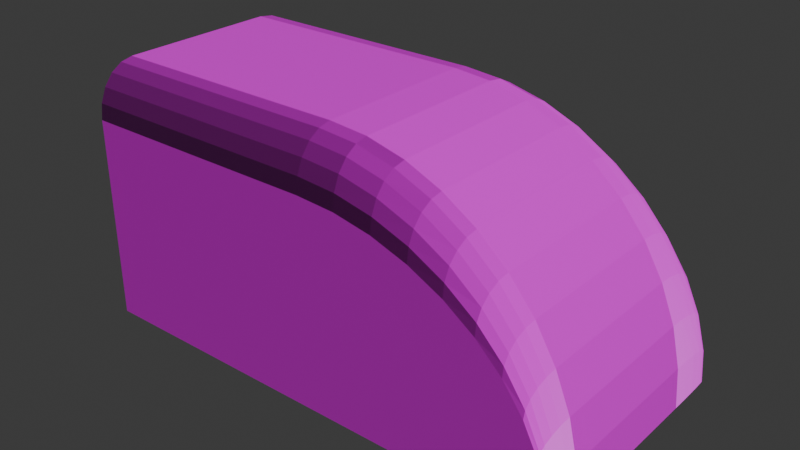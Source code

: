 # Source: FlatMoved.blend  (saved by Blender 4.1.24; exported with 4.5.12 LTS)
import bpy
from mathutils import Matrix  # noqa: F401  (used for matrix-valued properties, if any)

bpy.ops.wm.read_factory_settings(use_empty=True)
scene = bpy.context.scene
scene.name = 'Scene'

# ---- collections
col_collection = bpy.data.collections.new('Collection'); scene.collection.children.link(col_collection)

# ---- images (referenced by path relative to the original .blend; pixels are not part of the script)
import os
ASSET_DIR = os.environ.get("B2B_ASSET_DIR", "")  # directory of the original .blend (textures are referenced by path, not embedded)
HERE = os.path.dirname(os.path.abspath(__file__))  # packed textures are extracted next to this script under _unpacked/

def load_image(name, relpath, width, height, colorspace="sRGB"):
    """Load a texture the original file referenced (path relative to the .blend, or extracted next to this script)."""
    p = next((c for c in (os.path.join(HERE, relpath), os.path.join(ASSET_DIR, relpath)) if relpath and os.path.exists(c)), "")
    if p:
        img = bpy.data.images.load(p, check_existing=True)
        img.name = name
    else:  # same state as the original file: an image datablock whose file is absent (Cycles renders it pink)
        img = bpy.data.images.new(name, width, height)
        img.source = "FILE"
        img.filepath = "//" + (relpath or name)
    img.colorspace_settings.name = colorspace
    return img
img_looseconveyor_512_albedo_png = load_image('LooseConveyor-512-albedo.png', 'LooseConveyor-512-albedo.png', 1024, 1024, 'sRGB')
img_metal_0002_color_1k_jpg = load_image('metal_0002_color_1k.jpg', 'metal02/metal_0002_color_1k.jpg', 1024, 1024, 'sRGB')
img_metal_0060_normal_opengl_1k_png = load_image('metal_0060_normal_opengl_1k.png', 'Metal2/metal_0060_normal_opengl_1k.png', 1024, 1024, 'Non-Color')
img_flatconveyor_512_albedo_png = load_image('FlatConveyor-512-albedo.png', 'FlatConveyor-512-albedo.png', 1024, 1024, 'sRGB')
img_pipes_512_albedo_png = load_image('Pipes-512-albedo.png', 'Pipes-512-albedo.png', 1024, 1024, 'sRGB')

# ---- materials (node trees are filled in below, after node groups)
mat_defaultentrancemat = bpy.data.materials.new('DefaultEntranceMat')
mat_defaultentrancemat.alpha_threshold = 0.0
mat_defaultentrancemat.use_transparent_shadow = False
mat_defaultentrancemat.roughness = 0.5
mat_defaultentrancemat.line_color = (0.0, 0.0, 0.0, 1.0)
mat_looseconveyor = bpy.data.materials.new('LooseConveyor')
mat_looseconveyor.use_transparent_shadow = False
mat_metaloutside = bpy.data.materials.new('MetalOutside')
mat_metaloutside.use_transparent_shadow = False
mat_metaloutside.preview_render_type = 'FLAT'
mat_flatconveyor = bpy.data.materials.new('FlatConveyor')
mat_flatconveyor.use_transparent_shadow = False
mat_pipe = bpy.data.materials.new('Pipe')
mat_pipe.use_transparent_shadow = False

# ---- material node trees
mat_defaultentrancemat.use_nodes = True; mat_defaultentrancemat.node_tree.nodes.clear()
_N = mat_defaultentrancemat.node_tree.nodes; _L = mat_defaultentrancemat.node_tree.links
n0 = _N.new('ShaderNodeOutputMaterial'); n0.name = 'Material Output'; n0.location = (300, 300)
n1 = _N.new('ShaderNodeBsdfPrincipled'); n1.name = 'Principled BSDF'; n1.location = (10, 300)
n1.inputs[0].default_value = (0.5142, 0.04794, 0.8, 1.0)
n1.inputs[3].default_value = 1.45
_L.new(n1.outputs[0], n0.inputs[0])
n0.is_active_output = True
mat_looseconveyor.use_nodes = True; mat_looseconveyor.node_tree.nodes.clear()
_N = mat_looseconveyor.node_tree.nodes; _L = mat_looseconveyor.node_tree.links
n0 = _N.new('ShaderNodeBsdfPrincipled'); n0.name = 'Principled BSDF'; n0.location = (90, 418)
n1 = _N.new('ShaderNodeOutputMaterial'); n1.name = 'Material Output'; n1.location = (404, 379)
n2 = _N.new('ShaderNodeTexImage'); n2.name = 'Image Texture'; n2.location = (-297, 480)
n2.image = img_looseconveyor_512_albedo_png
_L.new(n0.outputs[0], n1.inputs[0])
_L.new(n2.outputs[0], n0.inputs[0])
n1.is_active_output = True
mat_metaloutside.use_nodes = True; mat_metaloutside.node_tree.nodes.clear()
_N = mat_metaloutside.node_tree.nodes; _L = mat_metaloutside.node_tree.links
n0 = _N.new('ShaderNodeBsdfPrincipled'); n0.name = 'Principled BSDF'; n0.location = (86, 471)
n1 = _N.new('ShaderNodeOutputMaterial'); n1.name = 'Material Output'; n1.location = (388, 431)
n2 = _N.new('ShaderNodeTexImage'); n2.name = 'Image Texture'; n2.location = (-379, 602)
n2.image = img_metal_0002_color_1k_jpg
n3 = _N.new('ShaderNodeTexImage'); n3.name = 'Image Texture.001'; n3.location = (-430, 317)
n3.image = img_metal_0060_normal_opengl_1k_png
n4 = _N.new('ShaderNodeNormalMap'); n4.name = 'Normal Map'; n4.location = (-127, 288)
_L.new(n0.outputs[0], n1.inputs[0])
_L.new(n2.outputs[0], n0.inputs[0])
_L.new(n3.outputs[0], n4.inputs[1])
_L.new(n4.outputs[0], n0.inputs[5])
n1.is_active_output = True
mat_flatconveyor.use_nodes = True; mat_flatconveyor.node_tree.nodes.clear()
_N = mat_flatconveyor.node_tree.nodes; _L = mat_flatconveyor.node_tree.links
n0 = _N.new('ShaderNodeBsdfPrincipled'); n0.name = 'Principled BSDF'; n0.location = (-122, 579)
n1 = _N.new('ShaderNodeOutputMaterial'); n1.name = 'Material Output'; n1.location = (168, 579)
n2 = _N.new('ShaderNodeTexImage'); n2.name = 'Image Texture'; n2.location = (-412, 555)
n2.image = img_flatconveyor_512_albedo_png
_L.new(n0.outputs[0], n1.inputs[0])
_L.new(n2.outputs[0], n0.inputs[0])
n1.is_active_output = True
mat_pipe.use_nodes = True; mat_pipe.node_tree.nodes.clear()
_N = mat_pipe.node_tree.nodes; _L = mat_pipe.node_tree.links
n0 = _N.new('ShaderNodeBsdfPrincipled'); n0.name = 'Principled BSDF'; n0.location = (10, 300)
n1 = _N.new('ShaderNodeOutputMaterial'); n1.name = 'Material Output'; n1.location = (300, 300)
n2 = _N.new('ShaderNodeTexImage'); n2.name = 'Image Texture'; n2.location = (-280, 276)
n2.image = img_pipes_512_albedo_png
_L.new(n0.outputs[0], n1.inputs[0])
_L.new(n2.outputs[0], n0.inputs[0])
n1.is_active_output = True

# ---- world
world_world = bpy.data.worlds.new('World'); scene.world = world_world
world_world.use_nodes = True; world_world.node_tree.nodes.clear()
_N = world_world.node_tree.nodes; _L = world_world.node_tree.links
n0 = _N.new('ShaderNodeOutputWorld'); n0.name = 'World Output'; n0.location = (300, 300)
n1 = _N.new('ShaderNodeBackground'); n1.name = 'Background'; n1.location = (10, 300)
n1.inputs[0].default_value = (0.05088, 0.05088, 0.05088, 1.0)
_L.new(n1.outputs[0], n0.inputs[0])
n0.is_active_output = True
world_world.color = (0.05088, 0.05088, 0.05088)
world_world.use_sun_shadow = False
world_world.sun_shadow_jitter_overblur = 0.0

# ---- meshes
me_cube = bpy.data.meshes.new('Cube')
me_cube.from_pydata([(-1.85, 4.371e-08, -1.0), (-1.85, 1.311e-07, 1.0), (0.1, 4.371e-08, 1.0), (0.1, -4.371e-08, -1.0), (1.261, -8.33e-09, 1.0), (0.979, 4.305e-09, 1.0), (0.7007, 1.678e-08, 1.0), (0.4048, 3.005e-08, 1.0), (0.4224, -5.817e-08, -1.0), (0.7013, -7.067e-08, -1.0), (0.9839, -8.334e-08, -1.0), (1.245, -9.503e-08, -1.0), (1.48, -1.056e-07, -1.0), (1.679, -1.145e-07, -1.0), (1.839, -1.217e-07, -1.0), (1.955, -1.269e-07, -1.0), (2.013, -1.295e-07, -1.0), (-1.85, 2.0, -0.6), (-1.85, 1.6, -1.0), (-1.85, 1.98, -0.7236), (-1.85, 1.924, -0.8351), (-1.85, 1.835, -0.9236), (-1.85, 1.724, -0.9804), (2.043, -1.308e-07, -1.0), (2.05, -1.136e-07, -0.6), (2.045, -1.301e-07, -0.9804), (2.047, -1.277e-07, -0.9236), (2.049, -1.239e-07, -0.8351), (2.05, -1.19e-07, -0.7236), (0.1, 2.0, -0.6), (0.1, 1.6, -1.0), (0.1, 1.98, -0.7236), (0.1, 1.924, -0.8351), (0.1, 1.835, -0.9236), (0.1, 1.724, -0.9804), (0.4085, 1.58, -1.0), (0.405, 1.975, -0.6), (0.4074, 1.702, -0.9804), (0.4065, 1.813, -0.9236), (0.4057, 1.9, -0.8351), (0.4052, 1.956, -0.7236), (0.7026, 1.902, -0.6), (0.7023, 1.522, -1.0), (0.7026, 1.883, -0.7236), (0.7025, 1.829, -0.8351), (0.7025, 1.745, -0.9236), (0.7024, 1.639, -0.9804), (0.9853, 1.782, -0.6), (0.985, 1.426, -1.0), (0.9853, 1.765, -0.7236), (0.9852, 1.714, -0.8351), (0.9852, 1.635, -0.9236), (0.9851, 1.536, -0.9804), (1.246, 1.618, -0.6), (1.246, 1.294, -1.0), (1.246, 1.602, -0.7236), (1.246, 1.556, -0.8351), (1.246, 1.485, -0.9236), (1.246, 1.394, -0.9804), (1.479, 1.414, -0.6), (1.479, 1.131, -1.0), (1.479, 1.4, -0.7236), (1.479, 1.36, -0.8351), (1.479, 1.298, -0.9236), (1.479, 1.219, -0.9804), (1.678, 1.176, -0.6), (1.678, 0.9405, -1.0), (1.678, 1.164, -0.7236), (1.678, 1.131, -0.8351), (1.678, 1.079, -0.9236), (1.678, 1.013, -0.9804), (1.837, 0.908, -0.6), (1.838, 0.7264, -1.0), (1.837, 0.8991, -0.7236), (1.838, 0.8733, -0.8351), (1.838, 0.8331, -0.9236), (1.838, 0.7825, -0.9804), (1.955, 0.618, -0.6), (1.955, 0.4944, -1.0), (1.955, 0.612, -0.7236), (1.955, 0.5944, -0.8351), (1.955, 0.5671, -0.9236), (1.955, 0.5326, -0.9804), (2.026, 0.3129, -0.6), (2.023, 0.2503, -1.0), (2.026, 0.3098, -0.7236), (2.026, 0.3009, -0.8351), (2.025, 0.2871, -0.9236), (2.024, 0.2696, -0.9804), (1.501, -1.908e-08, 1.0), (1.698, -2.793e-08, 1.0), (1.842, -3.439e-08, 1.0), (1.953, -3.938e-08, 1.0), (2.012, -4.201e-08, 1.0), (-1.85, 1.6, 1.0), (-1.85, 2.0, 0.68), (-1.85, 1.724, 0.9843), (-1.85, 1.835, 0.9389), (-1.85, 1.924, 0.8681), (-1.85, 1.98, 0.7789), (2.05, -5.77e-08, 0.68), (2.042, -4.337e-08, 1.0), (2.05, -5.336e-08, 0.7789), (2.049, -4.941e-08, 0.8681), (2.047, -4.624e-08, 0.9389), (2.045, -4.416e-08, 0.9843), (0.1, 1.6, 1.0), (0.1, 2.0, 0.68), (0.1, 1.724, 0.9843), (0.1, 1.835, 0.9389), (0.1, 1.924, 0.8681), (0.1, 1.98, 0.7789), (2.023, 0.2503, 1.0), (2.026, 0.3129, 0.68), (2.024, 0.2696, 0.9843), (2.025, 0.2871, 0.9389), (2.025, 0.3009, 0.8681), (2.026, 0.3098, 0.7789), (1.954, 0.4944, 1.0), (1.955, 0.618, 0.68), (1.954, 0.5326, 0.9843), (1.954, 0.5671, 0.9389), (1.955, 0.5944, 0.8681), (1.955, 0.612, 0.7789), (1.838, 0.7264, 1.0), (1.837, 0.908, 0.68), (1.838, 0.7825, 0.9843), (1.838, 0.8331, 0.9389), (1.838, 0.8733, 0.8681), (1.838, 0.8991, 0.7789), (1.682, 0.9405, 1.0), (1.678, 1.176, 0.68), (1.68, 1.013, 0.9843), (1.679, 1.079, 0.9389), (1.678, 1.131, 0.8681), (1.678, 1.164, 0.7789), (1.483, 1.131, 1.0), (1.479, 1.414, 0.68), (1.482, 1.219, 0.9843), (1.481, 1.298, 0.9389), (1.48, 1.36, 0.8681), (1.479, 1.4, 0.7789), (1.249, 1.294, 1.0), (1.246, 1.618, 0.68), (1.248, 1.394, 0.9843), (1.247, 1.485, 0.9389), (1.247, 1.556, 0.8681), (1.246, 1.602, 0.7789), (0.984, 1.426, 1.0), (0.9853, 1.782, 0.68), (0.9844, 1.536, 0.9843), (0.9848, 1.635, 0.9389), (0.985, 1.714, 0.8681), (0.9852, 1.765, 0.7789), (0.7022, 1.522, 1.0), (0.7026, 1.902, 0.68), (0.7023, 1.639, 0.9843), (0.7024, 1.745, 0.9389), (0.7025, 1.829, 0.8681), (0.7026, 1.883, 0.7789), (0.405, 1.975, 0.68), (0.405, 1.58, 1.0), (0.405, 1.956, 0.7789), (0.405, 1.9, 0.8681), (0.405, 1.813, 0.9389), (0.405, 1.702, 0.9843)], [], [(83, 113, 100, 24), (17, 95, 107, 29), (2, 3, 8, 9, 10, 11, 12, 13, 14, 15, 16, 23, 25, 26, 27, 28, 24, 100, 102, 103, 104, 105, 101, 93, 92, 91, 90, 89, 4, 5, 6, 7), (1, 0, 3, 2), (84, 23, 16, 15, 14, 13, 12, 11, 10, 9, 8, 3, 0, 18, 30, 35, 42, 48, 54, 60, 66, 72, 78), (17, 29, 31, 19), (19, 31, 32, 20), (20, 32, 33, 21), (21, 33, 34, 22), (22, 34, 30, 18), (42, 35, 37, 46), (46, 37, 38, 45), (45, 38, 39, 44), (44, 39, 40, 43), (43, 40, 36, 41), (48, 42, 46, 52), (52, 46, 45, 51), (51, 45, 44, 50), (50, 44, 43, 49), (49, 43, 41, 47), (54, 48, 52, 58), (58, 52, 51, 57), (57, 51, 50, 56), (56, 50, 49, 55), (55, 49, 47, 53), (60, 54, 58, 64), (64, 58, 57, 63), (63, 57, 56, 62), (62, 56, 55, 61), (61, 55, 53, 59), (66, 60, 64, 70), (70, 64, 63, 69), (69, 63, 62, 68), (68, 62, 61, 67), (67, 61, 59, 65), (72, 66, 70, 76), (76, 70, 69, 75), (75, 69, 68, 74), (74, 68, 67, 73), (73, 67, 65, 71), (78, 72, 76, 82), (82, 76, 75, 81), (81, 75, 74, 80), (80, 74, 73, 79), (79, 73, 71, 77), (84, 78, 82, 88), (88, 82, 81, 87), (87, 81, 80, 86), (86, 80, 79, 85), (85, 79, 77, 83), (35, 30, 34, 37), (37, 34, 33, 38), (38, 33, 32, 39), (39, 32, 31, 40), (40, 31, 29, 36), (23, 84, 88, 25), (25, 88, 87, 26), (26, 87, 86, 27), (27, 86, 85, 28), (28, 85, 83, 24), (29, 107, 160, 36), (36, 160, 155, 41), (41, 155, 149, 47), (47, 149, 143, 53), (53, 143, 137, 59), (59, 137, 131, 65), (65, 131, 125, 71), (71, 125, 119, 77), (77, 119, 113, 83), (107, 95, 99, 111), (111, 99, 98, 110), (110, 98, 97, 109), (109, 97, 96, 108), (108, 96, 94, 106), (161, 154, 156, 165), (165, 156, 157, 164), (164, 157, 158, 163), (163, 158, 159, 162), (162, 159, 155, 160), (154, 148, 150, 156), (156, 150, 151, 157), (157, 151, 152, 158), (158, 152, 153, 159), (159, 153, 149, 155), (148, 142, 144, 150), (150, 144, 145, 151), (151, 145, 146, 152), (152, 146, 147, 153), (153, 147, 143, 149), (142, 136, 138, 144), (144, 138, 139, 145), (145, 139, 140, 146), (146, 140, 141, 147), (147, 141, 137, 143), (136, 130, 132, 138), (138, 132, 133, 139), (139, 133, 134, 140), (140, 134, 135, 141), (141, 135, 131, 137), (130, 124, 126, 132), (132, 126, 127, 133), (133, 127, 128, 134), (134, 128, 129, 135), (135, 129, 125, 131), (124, 118, 120, 126), (126, 120, 121, 127), (127, 121, 122, 128), (128, 122, 123, 129), (129, 123, 119, 125), (118, 112, 114, 120), (120, 114, 115, 121), (121, 115, 116, 122), (122, 116, 117, 123), (123, 117, 113, 119), (106, 161, 165, 108), (108, 165, 164, 109), (109, 164, 163, 110), (110, 163, 162, 111), (111, 162, 160, 107), (112, 101, 105, 114), (114, 105, 104, 115), (115, 104, 103, 116), (116, 103, 102, 117), (117, 102, 100, 113), (1, 94, 96, 97, 98, 99, 95, 17, 19, 20, 21, 22, 18, 0), (106, 94, 1, 2, 7, 6, 5, 4, 89, 90, 91, 92, 93, 101, 112, 118, 124, 130, 136, 142, 148, 154, 161)])
me_cube.polygons.foreach_set('material_index', [3, 3, 0, 0, 2, 2, 2, 2, 2, 2, 2, 2, 2, 2, 2, 2, 2, 2, 2, 2, 2, 2, 2, 2, 2, 2, 2, 2, 2, 2, 2, 2, 2, 2, 2, 2, 2, 2, 2, 2, 2, 2, 2, 2, 2, 2, 2, 2, 2, 2, 2, 2, 2, 2, 2, 2, 2, 2, 2, 2, 3, 3, 3, 3, 3, 3, 3, 3, 3, 2, 2, 2, 2, 2, 2, 2, 2, 2, 2, 2, 2, 2, 2, 2, 2, 2, 2, 2, 2, 2, 2, 2, 2, 2, 2, 2, 2, 2, 2, 2, 2, 2, 2, 2, 2, 2, 2, 2, 2, 2, 2, 2, 2, 2, 2, 2, 2, 2, 2, 2, 2, 2, 2, 2, 2, 2])
_uv = me_cube.uv_layers.new(name='UVMap')
_uv.uv.foreach_set('vector', [0.5716, 0.3568, 0.5716, 0.6768, 0.4934, 0.6768, 0.4934, 0.3568, 0.06154, 0.3568, 0.06154, 0.6768, 0.5615, 0.6768, 0.5615, 0.3568, 0.125, 0.6234, 0.375, 0.6234, 0.375, 0.6443, 0.375, 0.6624, 0.375, 0.6808, 0.375, 0.6977, 0.375, 0.713, 0.375, 0.7259, 0.375, 0.7363, 0.375, 0.7438, 0.375, 0.7476, 0.375, 0.7495, 0.3726, 0.7497, 0.3655, 0.7498, 0.3544, 0.7499, 0.3405, 0.75, 0.325, 0.75, 0.165, 0.75, 0.1526, 0.75, 0.1415, 0.7499, 0.1326, 0.7498, 0.127, 0.7497, 0.125, 0.7495, 0.125, 0.7475, 0.125, 0.7437, 0.125, 0.7365, 0.125, 0.7271, 0.125, 0.7143, 0.125, 0.6988, 0.125, 0.6804, 0.125, 0.6624, 0.125, 0.6432, 0.125, 0.5, 0.375, 0.5, 0.375, 0.6234, 0.125, 0.6234, 0.01704, 0.1732, 0.01106, 0.02182, 0.0185, 0.02174, 0.03331, 0.02157, 0.06264, 0.02123, 0.103, 0.02077, 0.1534, 0.02019, 0.2129, 0.01951, 0.2789, 0.01875, 0.3504, 0.01793, 0.4209, 0.01712, 0.5025, 0.01619, 0.9831, 0.01068, 0.9903, 0.9788, 0.5097, 0.9843, 0.4316, 0.9733, 0.357, 0.9387, 0.285, 0.8814, 0.2184, 0.8028, 0.1587, 0.7048, 0.1075, 0.5898, 0.06616, 0.4608, 0.03556, 0.3207, 0.3601, 0.0, 0.6624, 0.403, 0.6192, 0.4056, 0.3169, 0.002546, 0.3169, 0.002546, 0.6192, 0.4056, 0.5546, 0.4153, 0.2523, 0.01227, 0.2523, 0.01227, 0.5546, 0.4153, 0.4749, 0.4312, 0.1726, 0.02822, 0.1726, 0.02822, 0.4749, 0.4312, 0.388, 0.4519, 0.0857, 0.04884, 0.0857, 0.04884, 0.388, 0.4519, 0.3023, 0.4751, 5.916e-08, 0.07211, 0.3444, 0.6145, 0.3372, 0.5426, 0.4217, 0.5194, 0.4261, 0.5924, 0.4261, 0.5924, 0.4217, 0.5194, 0.5076, 0.4989, 0.5095, 0.5728, 0.5095, 0.5728, 0.5076, 0.4989, 0.5865, 0.483, 0.5864, 0.5577, 0.5864, 0.5577, 0.5865, 0.483, 0.6505, 0.4733, 0.6491, 0.5485, 0.8698, 0.05569, 0.8585, 0.008891, 0.9523, 3.028e-08, 0.9636, 0.04712, 0.3253, 0.6911, 0.3444, 0.6145, 0.4261, 0.5924, 0.4022, 0.6704, 0.4022, 0.6704, 0.4261, 0.5924, 0.5095, 0.5728, 0.4812, 0.6521, 0.4812, 0.6521, 0.5095, 0.5728, 0.5864, 0.5577, 0.5546, 0.638, 0.795, 0.1443, 0.7847, 0.07958, 0.8698, 0.05569, 0.88, 0.1219, 0.88, 0.1219, 0.8698, 0.05569, 0.9636, 0.04712, 0.9738, 0.1138, 0.28, 0.7699, 0.3253, 0.6911, 0.4022, 0.6704, 0.3502, 0.7511, 0.3502, 0.7511, 0.4022, 0.6704, 0.4812, 0.6521, 0.4232, 0.7346, 0.736, 0.2576, 0.727, 0.1788, 0.795, 0.1443, 0.8038, 0.2262, 0.8038, 0.2262, 0.795, 0.1443, 0.88, 0.1219, 0.8888, 0.2058, 0.8888, 0.2058, 0.88, 0.1219, 0.9738, 0.1138, 0.9826, 0.1984, 0.2094, 0.8491, 0.28, 0.7699, 0.3502, 0.7511, 0.2714, 0.8326, 0.2714, 0.8326, 0.3502, 0.7511, 0.4232, 0.7346, 0.337, 0.8182, 0.7433, 0.3507, 0.736, 0.2576, 0.8038, 0.2262, 0.8111, 0.3232, 0.8111, 0.3232, 0.8038, 0.2262, 0.8888, 0.2058, 0.896, 0.3054, 0.896, 0.3054, 0.8888, 0.2058, 0.9826, 0.1984, 0.9897, 0.2989, 0.1153, 0.9264, 0.2094, 0.8491, 0.2714, 0.8326, 0.1676, 0.9127, 0.7051, 0.4847, 0.6994, 0.3852, 0.7433, 0.3507, 0.7489, 0.456, 0.7489, 0.456, 0.7433, 0.3507, 0.8111, 0.3232, 0.8165, 0.4331, 0.8165, 0.4331, 0.8111, 0.3232, 0.896, 0.3054, 0.9014, 0.4182, 0.9014, 0.4182, 0.896, 0.3054, 0.9897, 0.2989, 0.9951, 0.4127, 0.0, 1.0, 0.1153, 0.9264, 0.1676, 0.9127, 0.04152, 0.9895, 0.709, 0.593, 0.7051, 0.4847, 0.7489, 0.456, 0.7526, 0.5708, 0.7526, 0.5708, 0.7489, 0.456, 0.8165, 0.4331, 0.8201, 0.553, 0.8201, 0.553, 0.8165, 0.4331, 0.9014, 0.4182, 0.9048, 0.5414, 0.9048, 0.5414, 0.9014, 0.4182, 0.9951, 0.4127, 0.9986, 0.537, 0.6957, 0.7242, 0.6935, 0.6175, 0.709, 0.593, 0.7109, 0.7075, 0.7109, 0.7075, 0.709, 0.593, 0.7526, 0.5708, 0.7543, 0.6923, 0.7543, 0.6923, 0.7526, 0.5708, 0.8201, 0.553, 0.8217, 0.6801, 0.8217, 0.6801, 0.8201, 0.553, 0.9048, 0.5414, 0.9063, 0.672, 0.9063, 0.672, 0.9048, 0.5414, 0.9986, 0.537, 1.0, 0.6689, 0.6957, 0.8337, 0.6957, 0.7242, 0.7109, 0.7075, 0.7107, 0.8252, 0.7107, 0.8252, 0.7109, 0.7075, 0.7543, 0.6923, 0.754, 0.8175, 0.754, 0.8175, 0.7543, 0.6923, 0.8217, 0.6801, 0.8212, 0.8112, 0.8212, 0.8112, 0.8217, 0.6801, 0.9063, 0.672, 0.9058, 0.8069, 0.9058, 0.8069, 0.9063, 0.672, 1.0, 0.6689, 0.9994, 0.8051, 0.3372, 0.5426, 0.3023, 0.4751, 0.388, 0.4519, 0.4217, 0.5194, 0.4217, 0.5194, 0.388, 0.4519, 0.4749, 0.4312, 0.5076, 0.4989, 0.5076, 0.4989, 0.4749, 0.4312, 0.5546, 0.4153, 0.5865, 0.483, 0.5865, 0.483, 0.5546, 0.4153, 0.6192, 0.4056, 0.6505, 0.4733, 0.6505, 0.4733, 0.6192, 0.4056, 0.6624, 0.403, 0.6935, 0.4707, 0.6935, 0.9433, 0.6957, 0.8337, 0.7107, 0.8252, 0.7085, 0.9434, 0.7085, 0.9434, 0.7107, 0.8252, 0.754, 0.8175, 0.7516, 0.9432, 0.7516, 0.9432, 0.754, 0.8175, 0.8212, 0.8112, 0.8187, 0.943, 0.8187, 0.943, 0.8212, 0.8112, 0.9058, 0.8069, 0.9032, 0.9426, 0.9032, 0.9426, 0.9058, 0.8069, 0.9994, 0.8051, 0.9968, 0.9421, 0.5615, 0.3568, 0.5615, 0.6768, 0.6398, 0.6768, 0.6398, 0.3568, 0.6398, 0.3568, 0.6398, 0.6768, 0.7161, 0.6768, 0.7161, 0.3568, 0.7161, 0.3568, 0.7161, 0.6768, 0.7885, 0.6768, 0.7885, 0.3568, 0.7885, 0.3568, 0.7885, 0.6768, 0.8554, 0.6768, 0.8554, 0.3568, 0.8554, 0.3568, 0.8554, 0.6768, 0.9151, 0.6768, 0.9151, 0.3568, 0.8469, 0.3568, 0.8469, 0.6768, 0.7873, 0.6768, 0.7873, 0.3568, 0.7873, 0.3568, 0.7873, 0.6768, 0.7204, 0.6768, 0.7204, 0.3568, 0.7204, 0.3568, 0.7204, 0.6768, 0.6479, 0.6768, 0.6479, 0.3568, 0.6479, 0.3568, 0.6479, 0.6768, 0.5716, 0.6768, 0.5716, 0.3568, 0.0337, 0.4033, 0.3605, 0.0, 0.4019, 0.00369, 0.07514, 0.407, 0.07514, 0.407, 0.4019, 0.00369, 0.467, 0.01431, 0.1402, 0.4176, 0.1402, 0.4176, 0.467, 0.01431, 0.5494, 0.03081, 0.2226, 0.4341, 0.2226, 0.4341, 0.5494, 0.03081, 0.6409, 0.05158, 0.3142, 0.4549, 0.3142, 0.4549, 0.6409, 0.05158, 0.7328, 0.07459, 0.406, 0.4779, 0.3688, 0.5446, 0.3605, 0.617, 0.2729, 0.5952, 0.2781, 0.5219, 0.2781, 0.5219, 0.2729, 0.5952, 0.1852, 0.5754, 0.1875, 0.5014, 0.1875, 0.5014, 0.1852, 0.5754, 0.1059, 0.5597, 0.1059, 0.4851, 0.1059, 0.4851, 0.1059, 0.5597, 0.04274, 0.5497, 0.04127, 0.4746, 0.8673, 0.008764, 0.8548, 0.05535, 0.7731, 0.04689, 0.7857, 3.633e-08, 0.3605, 0.617, 0.3812, 0.6932, 0.2989, 0.6728, 0.2729, 0.5952, 0.2729, 0.5952, 0.2989, 0.6728, 0.2158, 0.6543, 0.1852, 0.5754, 0.1852, 0.5754, 0.2158, 0.6543, 0.1403, 0.6397, 0.1059, 0.5597, 0.9289, 0.07909, 0.9175, 0.1435, 0.8435, 0.1212, 0.8548, 0.05535, 0.8548, 0.05535, 0.8435, 0.1212, 0.7619, 0.1133, 0.7731, 0.04689, 0.3812, 0.6932, 0.4296, 0.7724, 0.3547, 0.7536, 0.2989, 0.6728, 0.2989, 0.6728, 0.3547, 0.7536, 0.2783, 0.7366, 0.2158, 0.6543, 0.2158, 0.6543, 0.2783, 0.7366, 0.208, 0.7231, 0.1403, 0.6397, 0.9175, 0.1435, 0.9077, 0.2251, 0.8337, 0.2049, 0.8435, 0.1212, 0.8435, 0.1212, 0.8337, 0.2049, 0.7521, 0.1976, 0.7619, 0.1133, 0.4296, 0.7724, 0.5058, 0.8512, 0.4398, 0.8346, 0.3547, 0.7536, 0.3547, 0.7536, 0.4398, 0.8346, 0.3715, 0.8197, 0.2783, 0.7366, 0.9668, 0.2564, 0.9586, 0.3493, 0.8996, 0.3219, 0.9077, 0.2251, 0.9077, 0.2251, 0.8996, 0.3219, 0.8257, 0.3041, 0.8337, 0.2049, 0.8337, 0.2049, 0.8257, 0.3041, 0.7442, 0.2977, 0.7521, 0.1976, 0.5058, 0.8512, 0.6076, 0.9278, 0.552, 0.914, 0.4398, 0.8346, 0.997, 0.3837, 0.9906, 0.4828, 0.9524, 0.4542, 0.9586, 0.3493, 0.9586, 0.3493, 0.9524, 0.4542, 0.8936, 0.4314, 0.8996, 0.3219, 0.8996, 0.3219, 0.8936, 0.4314, 0.8197, 0.4165, 0.8257, 0.3041, 0.8257, 0.3041, 0.8197, 0.4165, 0.7382, 0.4111, 0.7442, 0.2977, 0.6076, 0.9278, 0.7328, 1.0, 0.6887, 0.9895, 0.552, 0.914, 0.9906, 0.4828, 0.9864, 0.5907, 0.9484, 0.5686, 0.9524, 0.4542, 0.9524, 0.4542, 0.9484, 0.5686, 0.8896, 0.5509, 0.8936, 0.4314, 0.8936, 0.4314, 0.8896, 0.5509, 0.8159, 0.5394, 0.8197, 0.4165, 0.8197, 0.4165, 0.8159, 0.5394, 0.7344, 0.5351, 0.7382, 0.4111, 1.0, 0.615, 0.9977, 0.7214, 0.9843, 0.7048, 0.9864, 0.5907, 0.9864, 0.5907, 0.9843, 0.7048, 0.9465, 0.6897, 0.9484, 0.5686, 0.9484, 0.5686, 0.9465, 0.6897, 0.8879, 0.6776, 0.8896, 0.5509, 0.8896, 0.5509, 0.8879, 0.6776, 0.8142, 0.6696, 0.8159, 0.5394, 0.8159, 0.5394, 0.8142, 0.6696, 0.7328, 0.6666, 0.7344, 0.5351, 0.9977, 0.7214, 0.9977, 0.8306, 0.9845, 0.8222, 0.9843, 0.7048, 0.9843, 0.7048, 0.9845, 0.8222, 0.9468, 0.8145, 0.9465, 0.6897, 0.9465, 0.6897, 0.9468, 0.8145, 0.8884, 0.8082, 0.8879, 0.6776, 0.8879, 0.6776, 0.8884, 0.8082, 0.8148, 0.804, 0.8142, 0.6696, 0.8142, 0.6696, 0.8148, 0.804, 0.7334, 0.8023, 0.7328, 0.6666, 0.406, 0.4779, 0.3688, 0.5446, 0.2781, 0.5219, 0.3142, 0.4549, 0.3142, 0.4549, 0.2781, 0.5219, 0.1875, 0.5014, 0.2226, 0.4341, 0.2226, 0.4341, 0.1875, 0.5014, 0.1059, 0.4851, 0.1402, 0.4176, 0.1402, 0.4176, 0.1059, 0.4851, 0.04127, 0.4746, 0.07514, 0.407, 0.07514, 0.407, 0.04127, 0.4746, 0.0, 0.471, 0.0337, 0.4033, 0.9977, 0.8306, 1.0, 0.9399, 0.987, 0.9399, 0.9845, 0.8222, 0.9845, 0.8222, 0.987, 0.9399, 0.9495, 0.9399, 0.9468, 0.8145, 0.9468, 0.8145, 0.9495, 0.9399, 0.8912, 0.9397, 0.8884, 0.8082, 0.8884, 0.8082, 0.8912, 0.9397, 0.8177, 0.9394, 0.8148, 0.804, 0.8148, 0.804, 0.8177, 0.9394, 0.7363, 0.939, 0.7334, 0.8023, 1.0, 1.0, 0.2, 1.0, 0.1382, 0.9922, 0.08244, 0.9694, 0.0382, 0.934, 0.009789, 0.8894, 0.0, 0.84, 4.832e-08, 0.2, 0.009789, 0.1382, 0.0382, 0.08244, 0.08244, 0.0382, 0.1382, 0.009789, 0.2, 0.0, 1.0, 6.04e-08, 0.4929, 0.9843, 0.0135, 0.9832, 0.01495, 0.02606, 0.4943, 0.02716, 0.5712, 0.02734, 0.6459, 0.02751, 0.7161, 0.02767, 0.7872, 0.02783, 0.8477, 0.02797, 0.8976, 0.02809, 0.9339, 0.02817, 0.962, 0.02823, 0.9768, 0.02827, 0.9844, 0.02829, 0.9794, 0.178, 0.9618, 0.324, 0.9323, 0.4627, 0.8926, 0.5907, 0.8423, 0.7047, 0.7831, 0.8021, 0.7161, 0.8805, 0.6449, 0.9378, 0.5698, 0.9727])
_uv = me_cube.uv_layers.new(name='UVMap.001')
_uv.uv.foreach_set('vector', [0.5716, 0.354, 0.5716, 0.8014, 0.4934, 0.8014, 0.4934, 0.354, 0.06154, 0.354, 0.06154, 0.8014, 0.5615, 0.8014, 0.5615, 0.354, 0.125, 0.6234, 0.375, 0.6234, 0.375, 0.6443, 0.375, 0.6624, 0.375, 0.6808, 0.375, 0.6977, 0.375, 0.713, 0.375, 0.7259, 0.375, 0.7363, 0.375, 0.7438, 0.375, 0.7476, 0.375, 0.7495, 0.3726, 0.7497, 0.3655, 0.7498, 0.3544, 0.7499, 0.3405, 0.75, 0.325, 0.75, 0.165, 0.75, 0.1526, 0.75, 0.1415, 0.7499, 0.1326, 0.7498, 0.127, 0.7497, 0.125, 0.7495, 0.125, 0.7475, 0.125, 0.7437, 0.125, 0.7365, 0.125, 0.7271, 0.125, 0.7143, 0.125, 0.6988, 0.125, 0.6804, 0.125, 0.6624, 0.125, 0.6432, 0.125, 0.5, 0.375, 0.5, 0.375, 0.6234, 0.125, 0.6234, 0.01704, 0.1732, 0.01106, 0.02182, 0.0185, 0.02174, 0.03331, 0.02157, 0.06264, 0.02123, 0.103, 0.02077, 0.1534, 0.02019, 0.2129, 0.01951, 0.2789, 0.01875, 0.3504, 0.01793, 0.4209, 0.01712, 0.5025, 0.01619, 0.9831, 0.01068, 0.9903, 0.9788, 0.5097, 0.9843, 0.4316, 0.9733, 0.357, 0.9387, 0.285, 0.8814, 0.2184, 0.8028, 0.1587, 0.7048, 0.1075, 0.5898, 0.06616, 0.4608, 0.03556, 0.3207, 0.3601, 0.0, 0.6624, 0.403, 0.6192, 0.4056, 0.3169, 0.002546, 0.3169, 0.002546, 0.6192, 0.4056, 0.5546, 0.4153, 0.2523, 0.01227, 0.2523, 0.01227, 0.5546, 0.4153, 0.4749, 0.4312, 0.1726, 0.02822, 0.1726, 0.02822, 0.4749, 0.4312, 0.388, 0.4519, 0.0857, 0.04884, 0.0857, 0.04884, 0.388, 0.4519, 0.3023, 0.4751, 5.916e-08, 0.07211, 0.3444, 0.6145, 0.3372, 0.5426, 0.4217, 0.5194, 0.4261, 0.5924, 0.4261, 0.5924, 0.4217, 0.5194, 0.5076, 0.4989, 0.5095, 0.5728, 0.5095, 0.5728, 0.5076, 0.4989, 0.5865, 0.483, 0.5864, 0.5577, 0.5864, 0.5577, 0.5865, 0.483, 0.6505, 0.4733, 0.6491, 0.5485, 0.8698, 0.05569, 0.8585, 0.008891, 0.9523, 3.028e-08, 0.9636, 0.04712, 0.3253, 0.6911, 0.3444, 0.6145, 0.4261, 0.5924, 0.4022, 0.6704, 0.4022, 0.6704, 0.4261, 0.5924, 0.5095, 0.5728, 0.4812, 0.6521, 0.4812, 0.6521, 0.5095, 0.5728, 0.5864, 0.5577, 0.5546, 0.638, 0.795, 0.1443, 0.7847, 0.07958, 0.8698, 0.05569, 0.88, 0.1219, 0.88, 0.1219, 0.8698, 0.05569, 0.9636, 0.04712, 0.9738, 0.1138, 0.28, 0.7699, 0.3253, 0.6911, 0.4022, 0.6704, 0.3502, 0.7511, 0.3502, 0.7511, 0.4022, 0.6704, 0.4812, 0.6521, 0.4232, 0.7346, 0.736, 0.2576, 0.727, 0.1788, 0.795, 0.1443, 0.8038, 0.2262, 0.8038, 0.2262, 0.795, 0.1443, 0.88, 0.1219, 0.8888, 0.2058, 0.8888, 0.2058, 0.88, 0.1219, 0.9738, 0.1138, 0.9826, 0.1984, 0.2094, 0.8491, 0.28, 0.7699, 0.3502, 0.7511, 0.2714, 0.8326, 0.2714, 0.8326, 0.3502, 0.7511, 0.4232, 0.7346, 0.337, 0.8182, 0.7433, 0.3507, 0.736, 0.2576, 0.8038, 0.2262, 0.8111, 0.3232, 0.8111, 0.3232, 0.8038, 0.2262, 0.8888, 0.2058, 0.896, 0.3054, 0.896, 0.3054, 0.8888, 0.2058, 0.9826, 0.1984, 0.9897, 0.2989, 0.1153, 0.9264, 0.2094, 0.8491, 0.2714, 0.8326, 0.1676, 0.9127, 0.7051, 0.4847, 0.6994, 0.3852, 0.7433, 0.3507, 0.7489, 0.456, 0.7489, 0.456, 0.7433, 0.3507, 0.8111, 0.3232, 0.8165, 0.4331, 0.8165, 0.4331, 0.8111, 0.3232, 0.896, 0.3054, 0.9014, 0.4182, 0.9014, 0.4182, 0.896, 0.3054, 0.9897, 0.2989, 0.9951, 0.4127, 0.0, 1.0, 0.1153, 0.9264, 0.1676, 0.9127, 0.04152, 0.9895, 0.709, 0.593, 0.7051, 0.4847, 0.7489, 0.456, 0.7526, 0.5708, 0.7526, 0.5708, 0.7489, 0.456, 0.8165, 0.4331, 0.8201, 0.553, 0.8201, 0.553, 0.8165, 0.4331, 0.9014, 0.4182, 0.9048, 0.5414, 0.9048, 0.5414, 0.9014, 0.4182, 0.9951, 0.4127, 0.9986, 0.537, 0.6957, 0.7242, 0.6935, 0.6175, 0.709, 0.593, 0.7109, 0.7075, 0.7109, 0.7075, 0.709, 0.593, 0.7526, 0.5708, 0.7543, 0.6923, 0.7543, 0.6923, 0.7526, 0.5708, 0.8201, 0.553, 0.8217, 0.6801, 0.8217, 0.6801, 0.8201, 0.553, 0.9048, 0.5414, 0.9063, 0.672, 0.9063, 0.672, 0.9048, 0.5414, 0.9986, 0.537, 1.0, 0.6689, 0.6957, 0.8337, 0.6957, 0.7242, 0.7109, 0.7075, 0.7107, 0.8252, 0.7107, 0.8252, 0.7109, 0.7075, 0.7543, 0.6923, 0.754, 0.8175, 0.754, 0.8175, 0.7543, 0.6923, 0.8217, 0.6801, 0.8212, 0.8112, 0.8212, 0.8112, 0.8217, 0.6801, 0.9063, 0.672, 0.9058, 0.8069, 0.9058, 0.8069, 0.9063, 0.672, 1.0, 0.6689, 0.9994, 0.8051, 0.3372, 0.5426, 0.3023, 0.4751, 0.388, 0.4519, 0.4217, 0.5194, 0.4217, 0.5194, 0.388, 0.4519, 0.4749, 0.4312, 0.5076, 0.4989, 0.5076, 0.4989, 0.4749, 0.4312, 0.5546, 0.4153, 0.5865, 0.483, 0.5865, 0.483, 0.5546, 0.4153, 0.6192, 0.4056, 0.6505, 0.4733, 0.6505, 0.4733, 0.6192, 0.4056, 0.6624, 0.403, 0.6935, 0.4707, 0.6935, 0.9433, 0.6957, 0.8337, 0.7107, 0.8252, 0.7085, 0.9434, 0.7085, 0.9434, 0.7107, 0.8252, 0.754, 0.8175, 0.7516, 0.9432, 0.7516, 0.9432, 0.754, 0.8175, 0.8212, 0.8112, 0.8187, 0.943, 0.8187, 0.943, 0.8212, 0.8112, 0.9058, 0.8069, 0.9032, 0.9426, 0.9032, 0.9426, 0.9058, 0.8069, 0.9994, 0.8051, 0.9968, 0.9421, 0.5615, 0.354, 0.5615, 0.8014, 0.6398, 0.8014, 0.6398, 0.354, 0.6398, 0.354, 0.6398, 0.8014, 0.7161, 0.8014, 0.7161, 0.354, 0.7161, 0.354, 0.7161, 0.8014, 0.7885, 0.8014, 0.7885, 0.354, 0.7885, 0.354, 0.7885, 0.8014, 0.8554, 0.8014, 0.8554, 0.354, 0.8554, 0.354, 0.8554, 0.8014, 0.9151, 0.8014, 0.9151, 0.354, 0.8469, 0.354, 0.8469, 0.8014, 0.7873, 0.8014, 0.7873, 0.354, 0.7873, 0.354, 0.7873, 0.8014, 0.7204, 0.8014, 0.7204, 0.354, 0.7204, 0.354, 0.7204, 0.8014, 0.6479, 0.8014, 0.6479, 0.354, 0.6479, 0.354, 0.6479, 0.8014, 0.5716, 0.8014, 0.5716, 0.354, 0.0337, 0.4033, 0.3605, 0.0, 0.4019, 0.00369, 0.07514, 0.407, 0.07514, 0.407, 0.4019, 0.00369, 0.467, 0.01431, 0.1402, 0.4176, 0.1402, 0.4176, 0.467, 0.01431, 0.5494, 0.03081, 0.2226, 0.4341, 0.2226, 0.4341, 0.5494, 0.03081, 0.6409, 0.05158, 0.3142, 0.4549, 0.3142, 0.4549, 0.6409, 0.05158, 0.7328, 0.07459, 0.406, 0.4779, 0.3688, 0.5446, 0.3605, 0.617, 0.2729, 0.5952, 0.2781, 0.5219, 0.2781, 0.5219, 0.2729, 0.5952, 0.1852, 0.5754, 0.1875, 0.5014, 0.1875, 0.5014, 0.1852, 0.5754, 0.1059, 0.5597, 0.1059, 0.4851, 0.1059, 0.4851, 0.1059, 0.5597, 0.04274, 0.5497, 0.04127, 0.4746, 0.8673, 0.008764, 0.8548, 0.05535, 0.7731, 0.04689, 0.7857, 3.633e-08, 0.3605, 0.617, 0.3812, 0.6932, 0.2989, 0.6728, 0.2729, 0.5952, 0.2729, 0.5952, 0.2989, 0.6728, 0.2158, 0.6543, 0.1852, 0.5754, 0.1852, 0.5754, 0.2158, 0.6543, 0.1403, 0.6397, 0.1059, 0.5597, 0.9289, 0.07909, 0.9175, 0.1435, 0.8435, 0.1212, 0.8548, 0.05535, 0.8548, 0.05535, 0.8435, 0.1212, 0.7619, 0.1133, 0.7731, 0.04689, 0.3812, 0.6932, 0.4296, 0.7724, 0.3547, 0.7536, 0.2989, 0.6728, 0.2989, 0.6728, 0.3547, 0.7536, 0.2783, 0.7366, 0.2158, 0.6543, 0.2158, 0.6543, 0.2783, 0.7366, 0.208, 0.7231, 0.1403, 0.6397, 0.9175, 0.1435, 0.9077, 0.2251, 0.8337, 0.2049, 0.8435, 0.1212, 0.8435, 0.1212, 0.8337, 0.2049, 0.7521, 0.1976, 0.7619, 0.1133, 0.4296, 0.7724, 0.5058, 0.8512, 0.4398, 0.8346, 0.3547, 0.7536, 0.3547, 0.7536, 0.4398, 0.8346, 0.3715, 0.8197, 0.2783, 0.7366, 0.9668, 0.2564, 0.9586, 0.3493, 0.8996, 0.3219, 0.9077, 0.2251, 0.9077, 0.2251, 0.8996, 0.3219, 0.8257, 0.3041, 0.8337, 0.2049, 0.8337, 0.2049, 0.8257, 0.3041, 0.7442, 0.2977, 0.7521, 0.1976, 0.5058, 0.8512, 0.6076, 0.9278, 0.552, 0.914, 0.4398, 0.8346, 0.997, 0.3837, 0.9906, 0.4828, 0.9524, 0.4542, 0.9586, 0.3493, 0.9586, 0.3493, 0.9524, 0.4542, 0.8936, 0.4314, 0.8996, 0.3219, 0.8996, 0.3219, 0.8936, 0.4314, 0.8197, 0.4165, 0.8257, 0.3041, 0.8257, 0.3041, 0.8197, 0.4165, 0.7382, 0.4111, 0.7442, 0.2977, 0.6076, 0.9278, 0.7328, 1.0, 0.6887, 0.9895, 0.552, 0.914, 0.9906, 0.4828, 0.9864, 0.5907, 0.9484, 0.5686, 0.9524, 0.4542, 0.9524, 0.4542, 0.9484, 0.5686, 0.8896, 0.5509, 0.8936, 0.4314, 0.8936, 0.4314, 0.8896, 0.5509, 0.8159, 0.5394, 0.8197, 0.4165, 0.8197, 0.4165, 0.8159, 0.5394, 0.7344, 0.5351, 0.7382, 0.4111, 1.0, 0.615, 0.9977, 0.7214, 0.9843, 0.7048, 0.9864, 0.5907, 0.9864, 0.5907, 0.9843, 0.7048, 0.9465, 0.6897, 0.9484, 0.5686, 0.9484, 0.5686, 0.9465, 0.6897, 0.8879, 0.6776, 0.8896, 0.5509, 0.8896, 0.5509, 0.8879, 0.6776, 0.8142, 0.6696, 0.8159, 0.5394, 0.8159, 0.5394, 0.8142, 0.6696, 0.7328, 0.6666, 0.7344, 0.5351, 0.9977, 0.7214, 0.9977, 0.8306, 0.9845, 0.8222, 0.9843, 0.7048, 0.9843, 0.7048, 0.9845, 0.8222, 0.9468, 0.8145, 0.9465, 0.6897, 0.9465, 0.6897, 0.9468, 0.8145, 0.8884, 0.8082, 0.8879, 0.6776, 0.8879, 0.6776, 0.8884, 0.8082, 0.8148, 0.804, 0.8142, 0.6696, 0.8142, 0.6696, 0.8148, 0.804, 0.7334, 0.8023, 0.7328, 0.6666, 0.406, 0.4779, 0.3688, 0.5446, 0.2781, 0.5219, 0.3142, 0.4549, 0.3142, 0.4549, 0.2781, 0.5219, 0.1875, 0.5014, 0.2226, 0.4341, 0.2226, 0.4341, 0.1875, 0.5014, 0.1059, 0.4851, 0.1402, 0.4176, 0.1402, 0.4176, 0.1059, 0.4851, 0.04127, 0.4746, 0.07514, 0.407, 0.07514, 0.407, 0.04127, 0.4746, 0.0, 0.471, 0.0337, 0.4033, 0.9977, 0.8306, 1.0, 0.9399, 0.987, 0.9399, 0.9845, 0.8222, 0.9845, 0.8222, 0.987, 0.9399, 0.9495, 0.9399, 0.9468, 0.8145, 0.9468, 0.8145, 0.9495, 0.9399, 0.8912, 0.9397, 0.8884, 0.8082, 0.8884, 0.8082, 0.8912, 0.9397, 0.8177, 0.9394, 0.8148, 0.804, 0.8148, 0.804, 0.8177, 0.9394, 0.7363, 0.939, 0.7334, 0.8023, 1.0, 1.0, 0.2, 1.0, 0.1382, 0.9922, 0.08244, 0.9694, 0.0382, 0.934, 0.009789, 0.8894, 0.0, 0.84, 4.832e-08, 0.2, 0.009789, 0.1382, 0.0382, 0.08244, 0.08244, 0.0382, 0.1382, 0.009789, 0.2, 0.0, 1.0, 6.04e-08, 0.4929, 0.9843, 0.0135, 0.9832, 0.01495, 0.02606, 0.4943, 0.02716, 0.5712, 0.02734, 0.6459, 0.02751, 0.7161, 0.02767, 0.7872, 0.02783, 0.8477, 0.02797, 0.8976, 0.02809, 0.9339, 0.02817, 0.962, 0.02823, 0.9768, 0.02827, 0.9844, 0.02829, 0.9794, 0.178, 0.9618, 0.324, 0.9323, 0.4627, 0.8926, 0.5907, 0.8423, 0.7047, 0.7831, 0.8021, 0.7161, 0.8805, 0.6449, 0.9378, 0.5698, 0.9727])
_uv.active_render = True
_uv = me_cube.uv_layers.new(name='UVMap.002')
_uv.uv.foreach_set('vector', [0.5755, 0.1883, 0.5755, 0.6356, 0.4972, 0.6356, 0.4972, 0.1883, 0.06543, 0.1883, 0.06543, 0.6356, 0.5654, 0.6356, 0.5654, 0.1883, 0.125, 0.6234, 0.375, 0.6234, 0.375, 0.6443, 0.375, 0.6624, 0.375, 0.6808, 0.375, 0.6977, 0.375, 0.713, 0.375, 0.7259, 0.375, 0.7363, 0.375, 0.7438, 0.375, 0.7476, 0.375, 0.7495, 0.3726, 0.7497, 0.3655, 0.7498, 0.3544, 0.7499, 0.3405, 0.75, 0.325, 0.75, 0.165, 0.75, 0.1526, 0.75, 0.1415, 0.7499, 0.1326, 0.7498, 0.127, 0.7497, 0.125, 0.7495, 0.125, 0.7475, 0.125, 0.7437, 0.125, 0.7365, 0.125, 0.7271, 0.125, 0.7143, 0.125, 0.6988, 0.125, 0.6804, 0.125, 0.6624, 0.125, 0.6432, 0.125, 0.5, 0.375, 0.5, 0.375, 0.6234, 0.125, 0.6234, 0.01704, 0.1732, 0.01106, 0.02182, 0.0185, 0.02174, 0.03331, 0.02157, 0.06264, 0.02123, 0.103, 0.02077, 0.1534, 0.02019, 0.2129, 0.01951, 0.2789, 0.01875, 0.3504, 0.01793, 0.4209, 0.01712, 0.5025, 0.01619, 0.9831, 0.01068, 0.9903, 0.9788, 0.5097, 0.9843, 0.4316, 0.9733, 0.357, 0.9387, 0.285, 0.8814, 0.2184, 0.8028, 0.1587, 0.7048, 0.1075, 0.5898, 0.06616, 0.4608, 0.03556, 0.3207, 0.3601, 0.0, 0.6624, 0.403, 0.6192, 0.4056, 0.3169, 0.002546, 0.3169, 0.002546, 0.6192, 0.4056, 0.5546, 0.4153, 0.2523, 0.01227, 0.2523, 0.01227, 0.5546, 0.4153, 0.4749, 0.4312, 0.1726, 0.02822, 0.1726, 0.02822, 0.4749, 0.4312, 0.388, 0.4519, 0.0857, 0.04884, 0.0857, 0.04884, 0.388, 0.4519, 0.3023, 0.4751, 5.916e-08, 0.07211, 0.3444, 0.6145, 0.3372, 0.5426, 0.4217, 0.5194, 0.4261, 0.5924, 0.4261, 0.5924, 0.4217, 0.5194, 0.5076, 0.4989, 0.5095, 0.5728, 0.5095, 0.5728, 0.5076, 0.4989, 0.5865, 0.483, 0.5864, 0.5577, 0.5864, 0.5577, 0.5865, 0.483, 0.6505, 0.4733, 0.6491, 0.5485, 0.8698, 0.05569, 0.8585, 0.008891, 0.9523, 3.028e-08, 0.9636, 0.04712, 0.3253, 0.6911, 0.3444, 0.6145, 0.4261, 0.5924, 0.4022, 0.6704, 0.4022, 0.6704, 0.4261, 0.5924, 0.5095, 0.5728, 0.4812, 0.6521, 0.4812, 0.6521, 0.5095, 0.5728, 0.5864, 0.5577, 0.5546, 0.638, 0.795, 0.1443, 0.7847, 0.07958, 0.8698, 0.05569, 0.88, 0.1219, 0.88, 0.1219, 0.8698, 0.05569, 0.9636, 0.04712, 0.9738, 0.1138, 0.28, 0.7699, 0.3253, 0.6911, 0.4022, 0.6704, 0.3502, 0.7511, 0.3502, 0.7511, 0.4022, 0.6704, 0.4812, 0.6521, 0.4232, 0.7346, 0.736, 0.2576, 0.727, 0.1788, 0.795, 0.1443, 0.8038, 0.2262, 0.8038, 0.2262, 0.795, 0.1443, 0.88, 0.1219, 0.8888, 0.2058, 0.8888, 0.2058, 0.88, 0.1219, 0.9738, 0.1138, 0.9826, 0.1984, 0.2094, 0.8491, 0.28, 0.7699, 0.3502, 0.7511, 0.2714, 0.8326, 0.2714, 0.8326, 0.3502, 0.7511, 0.4232, 0.7346, 0.337, 0.8182, 0.7433, 0.3507, 0.736, 0.2576, 0.8038, 0.2262, 0.8111, 0.3232, 0.8111, 0.3232, 0.8038, 0.2262, 0.8888, 0.2058, 0.896, 0.3054, 0.896, 0.3054, 0.8888, 0.2058, 0.9826, 0.1984, 0.9897, 0.2989, 0.1153, 0.9264, 0.2094, 0.8491, 0.2714, 0.8326, 0.1676, 0.9127, 0.7051, 0.4847, 0.6994, 0.3852, 0.7433, 0.3507, 0.7489, 0.456, 0.7489, 0.456, 0.7433, 0.3507, 0.8111, 0.3232, 0.8165, 0.4331, 0.8165, 0.4331, 0.8111, 0.3232, 0.896, 0.3054, 0.9014, 0.4182, 0.9014, 0.4182, 0.896, 0.3054, 0.9897, 0.2989, 0.9951, 0.4127, 0.0, 1.0, 0.1153, 0.9264, 0.1676, 0.9127, 0.04152, 0.9895, 0.709, 0.593, 0.7051, 0.4847, 0.7489, 0.456, 0.7526, 0.5708, 0.7526, 0.5708, 0.7489, 0.456, 0.8165, 0.4331, 0.8201, 0.553, 0.8201, 0.553, 0.8165, 0.4331, 0.9014, 0.4182, 0.9048, 0.5414, 0.9048, 0.5414, 0.9014, 0.4182, 0.9951, 0.4127, 0.9986, 0.537, 0.6957, 0.7242, 0.6935, 0.6175, 0.709, 0.593, 0.7109, 0.7075, 0.7109, 0.7075, 0.709, 0.593, 0.7526, 0.5708, 0.7543, 0.6923, 0.7543, 0.6923, 0.7526, 0.5708, 0.8201, 0.553, 0.8217, 0.6801, 0.8217, 0.6801, 0.8201, 0.553, 0.9048, 0.5414, 0.9063, 0.672, 0.9063, 0.672, 0.9048, 0.5414, 0.9986, 0.537, 1.0, 0.6689, 0.6957, 0.8337, 0.6957, 0.7242, 0.7109, 0.7075, 0.7107, 0.8252, 0.7107, 0.8252, 0.7109, 0.7075, 0.7543, 0.6923, 0.754, 0.8175, 0.754, 0.8175, 0.7543, 0.6923, 0.8217, 0.6801, 0.8212, 0.8112, 0.8212, 0.8112, 0.8217, 0.6801, 0.9063, 0.672, 0.9058, 0.8069, 0.9058, 0.8069, 0.9063, 0.672, 1.0, 0.6689, 0.9994, 0.8051, 0.3372, 0.5426, 0.3023, 0.4751, 0.388, 0.4519, 0.4217, 0.5194, 0.4217, 0.5194, 0.388, 0.4519, 0.4749, 0.4312, 0.5076, 0.4989, 0.5076, 0.4989, 0.4749, 0.4312, 0.5546, 0.4153, 0.5865, 0.483, 0.5865, 0.483, 0.5546, 0.4153, 0.6192, 0.4056, 0.6505, 0.4733, 0.6505, 0.4733, 0.6192, 0.4056, 0.6624, 0.403, 0.6935, 0.4707, 0.6935, 0.9433, 0.6957, 0.8337, 0.7107, 0.8252, 0.7085, 0.9434, 0.7085, 0.9434, 0.7107, 0.8252, 0.754, 0.8175, 0.7516, 0.9432, 0.7516, 0.9432, 0.754, 0.8175, 0.8212, 0.8112, 0.8187, 0.943, 0.8187, 0.943, 0.8212, 0.8112, 0.9058, 0.8069, 0.9032, 0.9426, 0.9032, 0.9426, 0.9058, 0.8069, 0.9994, 0.8051, 0.9968, 0.9421, 0.5654, 0.1883, 0.5654, 0.6356, 0.6436, 0.6356, 0.6436, 0.1883, 0.6436, 0.1883, 0.6436, 0.6356, 0.7199, 0.6356, 0.7199, 0.1883, 0.7199, 0.1883, 0.7199, 0.6356, 0.7924, 0.6356, 0.7924, 0.1883, 0.7924, 0.1883, 0.7924, 0.6356, 0.8593, 0.6356, 0.8593, 0.1883, 0.8593, 0.1883, 0.8593, 0.6356, 0.919, 0.6356, 0.919, 0.1883, 0.8508, 0.1883, 0.8508, 0.6356, 0.7911, 0.6356, 0.7911, 0.1883, 0.7911, 0.1883, 0.7911, 0.6356, 0.7242, 0.6356, 0.7242, 0.1883, 0.7242, 0.1883, 0.7242, 0.6356, 0.6518, 0.6356, 0.6518, 0.1883, 0.6518, 0.1883, 0.6518, 0.6356, 0.5755, 0.6356, 0.5755, 0.1883, 0.0337, 0.4033, 0.3605, 0.0, 0.4019, 0.00369, 0.07514, 0.407, 0.07514, 0.407, 0.4019, 0.00369, 0.467, 0.01431, 0.1402, 0.4176, 0.1402, 0.4176, 0.467, 0.01431, 0.5494, 0.03081, 0.2226, 0.4341, 0.2226, 0.4341, 0.5494, 0.03081, 0.6409, 0.05158, 0.3142, 0.4549, 0.3142, 0.4549, 0.6409, 0.05158, 0.7328, 0.07459, 0.406, 0.4779, 0.3688, 0.5446, 0.3605, 0.617, 0.2729, 0.5952, 0.2781, 0.5219, 0.2781, 0.5219, 0.2729, 0.5952, 0.1852, 0.5754, 0.1875, 0.5014, 0.1875, 0.5014, 0.1852, 0.5754, 0.1059, 0.5597, 0.1059, 0.4851, 0.1059, 0.4851, 0.1059, 0.5597, 0.04274, 0.5497, 0.04127, 0.4746, 0.8673, 0.008764, 0.8548, 0.05535, 0.7731, 0.04689, 0.7857, 3.633e-08, 0.3605, 0.617, 0.3812, 0.6932, 0.2989, 0.6728, 0.2729, 0.5952, 0.2729, 0.5952, 0.2989, 0.6728, 0.2158, 0.6543, 0.1852, 0.5754, 0.1852, 0.5754, 0.2158, 0.6543, 0.1403, 0.6397, 0.1059, 0.5597, 0.9289, 0.07909, 0.9175, 0.1435, 0.8435, 0.1212, 0.8548, 0.05535, 0.8548, 0.05535, 0.8435, 0.1212, 0.7619, 0.1133, 0.7731, 0.04689, 0.3812, 0.6932, 0.4296, 0.7724, 0.3547, 0.7536, 0.2989, 0.6728, 0.2989, 0.6728, 0.3547, 0.7536, 0.2783, 0.7366, 0.2158, 0.6543, 0.2158, 0.6543, 0.2783, 0.7366, 0.208, 0.7231, 0.1403, 0.6397, 0.9175, 0.1435, 0.9077, 0.2251, 0.8337, 0.2049, 0.8435, 0.1212, 0.8435, 0.1212, 0.8337, 0.2049, 0.7521, 0.1976, 0.7619, 0.1133, 0.4296, 0.7724, 0.5058, 0.8512, 0.4398, 0.8346, 0.3547, 0.7536, 0.3547, 0.7536, 0.4398, 0.8346, 0.3715, 0.8197, 0.2783, 0.7366, 0.9668, 0.2564, 0.9586, 0.3493, 0.8996, 0.3219, 0.9077, 0.2251, 0.9077, 0.2251, 0.8996, 0.3219, 0.8257, 0.3041, 0.8337, 0.2049, 0.8337, 0.2049, 0.8257, 0.3041, 0.7442, 0.2977, 0.7521, 0.1976, 0.5058, 0.8512, 0.6076, 0.9278, 0.552, 0.914, 0.4398, 0.8346, 0.997, 0.3837, 0.9906, 0.4828, 0.9524, 0.4542, 0.9586, 0.3493, 0.9586, 0.3493, 0.9524, 0.4542, 0.8936, 0.4314, 0.8996, 0.3219, 0.8996, 0.3219, 0.8936, 0.4314, 0.8197, 0.4165, 0.8257, 0.3041, 0.8257, 0.3041, 0.8197, 0.4165, 0.7382, 0.4111, 0.7442, 0.2977, 0.6076, 0.9278, 0.7328, 1.0, 0.6887, 0.9895, 0.552, 0.914, 0.9906, 0.4828, 0.9864, 0.5907, 0.9484, 0.5686, 0.9524, 0.4542, 0.9524, 0.4542, 0.9484, 0.5686, 0.8896, 0.5509, 0.8936, 0.4314, 0.8936, 0.4314, 0.8896, 0.5509, 0.8159, 0.5394, 0.8197, 0.4165, 0.8197, 0.4165, 0.8159, 0.5394, 0.7344, 0.5351, 0.7382, 0.4111, 1.0, 0.615, 0.9977, 0.7214, 0.9843, 0.7048, 0.9864, 0.5907, 0.9864, 0.5907, 0.9843, 0.7048, 0.9465, 0.6897, 0.9484, 0.5686, 0.9484, 0.5686, 0.9465, 0.6897, 0.8879, 0.6776, 0.8896, 0.5509, 0.8896, 0.5509, 0.8879, 0.6776, 0.8142, 0.6696, 0.8159, 0.5394, 0.8159, 0.5394, 0.8142, 0.6696, 0.7328, 0.6666, 0.7344, 0.5351, 0.9977, 0.7214, 0.9977, 0.8306, 0.9845, 0.8222, 0.9843, 0.7048, 0.9843, 0.7048, 0.9845, 0.8222, 0.9468, 0.8145, 0.9465, 0.6897, 0.9465, 0.6897, 0.9468, 0.8145, 0.8884, 0.8082, 0.8879, 0.6776, 0.8879, 0.6776, 0.8884, 0.8082, 0.8148, 0.804, 0.8142, 0.6696, 0.8142, 0.6696, 0.8148, 0.804, 0.7334, 0.8023, 0.7328, 0.6666, 0.406, 0.4779, 0.3688, 0.5446, 0.2781, 0.5219, 0.3142, 0.4549, 0.3142, 0.4549, 0.2781, 0.5219, 0.1875, 0.5014, 0.2226, 0.4341, 0.2226, 0.4341, 0.1875, 0.5014, 0.1059, 0.4851, 0.1402, 0.4176, 0.1402, 0.4176, 0.1059, 0.4851, 0.04127, 0.4746, 0.07514, 0.407, 0.07514, 0.407, 0.04127, 0.4746, 0.0, 0.471, 0.0337, 0.4033, 0.9977, 0.8306, 1.0, 0.9399, 0.987, 0.9399, 0.9845, 0.8222, 0.9845, 0.8222, 0.987, 0.9399, 0.9495, 0.9399, 0.9468, 0.8145, 0.9468, 0.8145, 0.9495, 0.9399, 0.8912, 0.9397, 0.8884, 0.8082, 0.8884, 0.8082, 0.8912, 0.9397, 0.8177, 0.9394, 0.8148, 0.804, 0.8148, 0.804, 0.8177, 0.9394, 0.7363, 0.939, 0.7334, 0.8023, 1.0, 1.0, 0.2, 1.0, 0.1382, 0.9922, 0.08244, 0.9694, 0.0382, 0.934, 0.009789, 0.8894, 0.0, 0.84, 4.832e-08, 0.2, 0.009789, 0.1382, 0.0382, 0.08244, 0.08244, 0.0382, 0.1382, 0.009789, 0.2, 0.0, 1.0, 6.04e-08, 0.4929, 0.9843, 0.0135, 0.9832, 0.01495, 0.02606, 0.4943, 0.02716, 0.5712, 0.02734, 0.6459, 0.02751, 0.7161, 0.02767, 0.7872, 0.02783, 0.8477, 0.02797, 0.8976, 0.02809, 0.9339, 0.02817, 0.962, 0.02823, 0.9768, 0.02827, 0.9844, 0.02829, 0.9794, 0.178, 0.9618, 0.324, 0.9323, 0.4627, 0.8926, 0.5907, 0.8423, 0.7047, 0.7831, 0.8021, 0.7161, 0.8805, 0.6449, 0.9378, 0.5698, 0.9727])
me_cube.materials.append(mat_defaultentrancemat)
me_cube.materials.append(mat_looseconveyor)
me_cube.materials.append(mat_metaloutside)
me_cube.materials.append(mat_flatconveyor)
me_cube.materials.append(mat_pipe)
me_cube.use_mirror_vertex_groups = False
me_cube.update()

# ---- objects
ob_cube = bpy.data.objects.new('Cube', me_cube)

# ---- transforms, parenting, visibility, modifiers, constraints
ob_cube.location = (0.0, 0.0, 0.0)
ob_cube.rotation_euler = (1.571, 0.0, 0.0)
ob_cube.lock_rotations_4d = False
ob_cube.empty_display_type = 'ARROWS'
ob_cube.lineart.crease_threshold = 0.0

# ---- collection membership
col_collection.objects.link(ob_cube)

# ---- scene / render settings (as saved in the file)
scene.frame_start = 1; scene.frame_end = 250; scene.frame_set(0)
scene.render.engine = 'BLENDER_EEVEE_NEXT'
scene.cycles.sampling_pattern = 'TABULATED_SOBOL'
scene.eevee.ray_tracing_options.trace_max_roughness = 0.0
bpy.context.view_layer.update()

# ---- added for rendering (the .blend has no active camera and no usable light): camera, sun
cam_auto = bpy.data.cameras.new('AutoCamera')
cam_auto.lens = 50.0
cam_auto.sensor_width = 36.0
cam_auto.clip_end = 1000.0
ob_auto_camera = bpy.data.objects.new('AutoCamera', cam_auto)
scene.collection.objects.link(ob_auto_camera)
ob_auto_camera.location = (4.55743, -5.34892, 4.56595)
ob_auto_camera.rotation_euler = (1.09748, -7.21219e-08, 0.694738)
scene.camera = ob_auto_camera
light_auto_sun = bpy.data.lights.new('AutoSun', 'SUN')
light_auto_sun.energy = 3.0
light_auto_sun.angle = 0.0523599
ob_auto_sun = bpy.data.objects.new('AutoSun', light_auto_sun)
scene.collection.objects.link(ob_auto_sun)
ob_auto_sun.rotation_euler = (0.872665, 0.174533, 0.523599)
bpy.context.view_layer.update()
